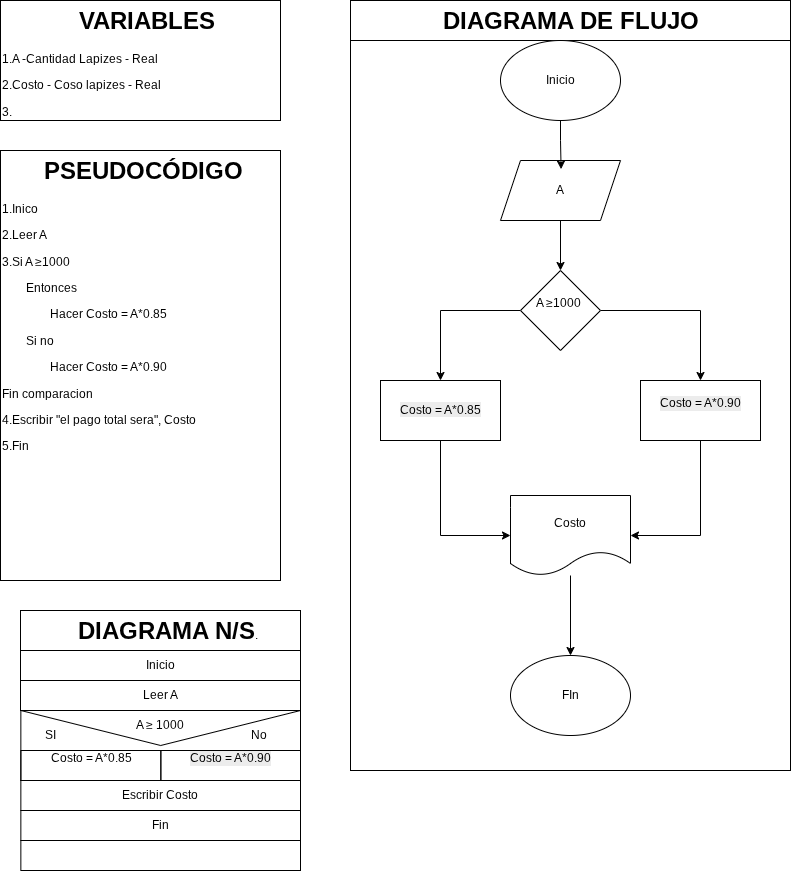

The diagram above was exported from draw.io. Its source (the exported page's mxGraphModel, read from the mxfile embedded in the PNG):
<mxGraphModel dx="1154" dy="616" grid="1" gridSize="10" guides="1" tooltips="1" connect="1" arrows="1" fold="1" page="1" pageScale="1" pageWidth="827" pageHeight="1169" math="0" shadow="0">
  <root>
    <mxCell id="0" />
    <mxCell id="1" parent="0" />
    <mxCell id="k9jTgIYDjOC77zluV-Ur-1" parent="1" style="shape=message;html=1;html=1;outlineConnect=0;labelPosition=center;verticalLabelPosition=bottom;align=center;verticalAlign=top;rotation=0;fillColor=none;" value="" vertex="1">
      <mxGeometry height="70" width="279.65" x="30.35" y="720" as="geometry" />
    </mxCell>
    <mxCell id="k9jTgIYDjOC77zluV-Ur-2" parent="1" style="text;html=1;whiteSpace=wrap;overflow=hidden;rounded=0;perimeterSpacing=1;strokeColor=default;" value="&lt;h1 style=&quot;text-align: center; margin-top: 0px;&quot;&gt;&amp;nbsp; &amp;nbsp; &amp;nbsp; PSEUDOCÓDIGO&lt;/h1&gt;&lt;p&gt;1.Inico&lt;/p&gt;&lt;p&gt;2.Leer A&lt;/p&gt;&lt;p&gt;3.Si A&amp;nbsp;≥1000&amp;nbsp;&lt;/p&gt;&lt;p&gt;&lt;span style=&quot;white-space: pre;&quot;&gt;&#09;&lt;/span&gt;Entonces&lt;br&gt;&lt;/p&gt;&lt;p&gt;&lt;span style=&quot;white-space: pre;&quot;&gt;&#09;&lt;/span&gt;&lt;span style=&quot;white-space: pre;&quot;&gt;&#09;&lt;/span&gt;Hacer Costo = A*0.85&lt;br&gt;&lt;/p&gt;&lt;p&gt;&lt;span style=&quot;white-space: pre;&quot;&gt;&#09;&lt;/span&gt;Si no&lt;br&gt;&lt;/p&gt;&lt;p&gt;&lt;span style=&quot;white-space: pre;&quot;&gt;&#09;&lt;/span&gt;&lt;span style=&quot;white-space: pre;&quot;&gt;&#09;&lt;/span&gt;Hacer Costo = A*0.90&lt;br&gt;&lt;/p&gt;&lt;p&gt;Fin comparacion&lt;/p&gt;&lt;p&gt;4.Escribir &quot;el pago total sera&quot;, Costo&lt;/p&gt;&lt;p&gt;5.Fin&lt;/p&gt;&lt;p&gt;&lt;br&gt;&lt;/p&gt;" vertex="1">
      <mxGeometry height="430" width="280" x="10" y="160" as="geometry" />
    </mxCell>
    <mxCell id="k9jTgIYDjOC77zluV-Ur-3" parent="1" style="text;html=1;whiteSpace=wrap;overflow=hidden;rounded=0;perimeterSpacing=1;strokeColor=default;" value="&lt;h1 style=&quot;text-align: center; margin-top: 0px;&quot;&gt;&amp;nbsp; &amp;nbsp; &amp;nbsp; &amp;nbsp; &amp;nbsp; &amp;nbsp;VARIABLES&lt;/h1&gt;&lt;p&gt;1.A -Cantidad Lapizes - Real&lt;/p&gt;&lt;p&gt;2.Costo - Coso lapizes - Real&lt;/p&gt;&lt;p&gt;3.&lt;/p&gt;&lt;p&gt;4.&lt;/p&gt;&lt;p&gt;5.&lt;/p&gt;&lt;p&gt;&lt;br&gt;&lt;/p&gt;" vertex="1">
      <mxGeometry height="120" width="280" x="10" y="10" as="geometry" />
    </mxCell>
    <mxCell id="k9jTgIYDjOC77zluV-Ur-4" parent="1" style="text;html=1;whiteSpace=wrap;overflow=hidden;rounded=0;perimeterSpacing=1;strokeColor=default;" value="&lt;h1 style=&quot;text-align: center; margin-top: 0px;&quot;&gt;&amp;nbsp; &amp;nbsp; &amp;nbsp; &amp;nbsp; DIAGRAMA N/S&lt;span style=&quot;background-color: transparent; color: light-dark(rgb(0, 0, 0), rgb(255, 255, 255)); font-size: 12px; font-weight: normal; text-align: left;&quot;&gt;.&lt;/span&gt;&lt;/h1&gt;&lt;p&gt;&lt;br&gt;&lt;/p&gt;" vertex="1">
      <mxGeometry height="40" width="280" x="30" y="620" as="geometry" />
    </mxCell>
    <mxCell id="k9jTgIYDjOC77zluV-Ur-5" parent="1" style="rounded=0;whiteSpace=wrap;html=1;fillColor=none;" value="Inicio" vertex="1">
      <mxGeometry height="30" width="280" x="30" y="660" as="geometry" />
    </mxCell>
    <mxCell id="k9jTgIYDjOC77zluV-Ur-6" parent="1" style="rounded=0;whiteSpace=wrap;html=1;fillColor=none;movable=0;resizable=0;rotatable=0;deletable=0;editable=0;locked=1;connectable=0;" value="" vertex="1">
      <mxGeometry height="30" width="280" x="30" y="690" as="geometry" />
    </mxCell>
    <mxCell id="k9jTgIYDjOC77zluV-Ur-7" parent="1" style="rounded=0;whiteSpace=wrap;html=1;fillColor=none;" value="Escribir Costo" vertex="1">
      <mxGeometry height="30" width="279.65" x="30.35" y="790" as="geometry" />
    </mxCell>
    <mxCell id="k9jTgIYDjOC77zluV-Ur-8" parent="1" style="rounded=0;whiteSpace=wrap;html=1;fillColor=none;" value="Fin" vertex="1">
      <mxGeometry height="30" width="279.65" x="30.35" y="820" as="geometry" />
    </mxCell>
    <mxCell id="k9jTgIYDjOC77zluV-Ur-9" parent="1" style="rounded=0;whiteSpace=wrap;html=1;fillColor=none;" value="" vertex="1">
      <mxGeometry height="30" width="279.65" x="30.35" y="850" as="geometry" />
    </mxCell>
    <mxCell id="k9jTgIYDjOC77zluV-Ur-10" parent="1" style="rounded=0;whiteSpace=wrap;html=1;fillColor=none;" value="&lt;p style=&quot;text-align: left;&quot;&gt;&amp;nbsp;Costo = A*0.85&lt;br&gt;&lt;/p&gt;&lt;div&gt;&lt;br&gt;&lt;/div&gt;" vertex="1">
      <mxGeometry height="30" width="140" x="30.350000000000023" y="760" as="geometry" />
    </mxCell>
    <mxCell id="k9jTgIYDjOC77zluV-Ur-11" parent="1" style="rounded=0;whiteSpace=wrap;html=1;fillColor=none;fontStyle=1" value="&lt;p style=&quot;forced-color-adjust: none; color: rgb(0, 0, 0); font-family: Helvetica; font-size: 12px; font-style: normal; font-variant-ligatures: normal; font-variant-caps: normal; font-weight: 400; letter-spacing: normal; orphans: 2; text-align: left; text-indent: 0px; text-transform: none; widows: 2; word-spacing: 0px; -webkit-text-stroke-width: 0px; white-space: normal; background-color: rgb(236, 236, 236); text-decoration-thickness: initial; text-decoration-style: initial; text-decoration-color: initial;&quot;&gt;Costo = A*0.90&lt;br style=&quot;forced-color-adjust: none;&quot;&gt;&lt;/p&gt;&lt;br class=&quot;Apple-interchange-newline&quot;&gt;" vertex="1">
      <mxGeometry height="30" width="139.65" x="170.35" y="760" as="geometry" />
    </mxCell>
    <mxCell id="k9jTgIYDjOC77zluV-Ur-12" parent="1" style="text;html=1;whiteSpace=wrap;strokeColor=none;fillColor=none;align=center;verticalAlign=middle;rounded=0;autosize=1;resizable=0;" value="A&amp;nbsp;≥ 1000" vertex="1">
      <mxGeometry height="30" width="70" x="135" y="720" as="geometry" />
    </mxCell>
    <mxCell id="k9jTgIYDjOC77zluV-Ur-13" parent="1" style="text;html=1;whiteSpace=wrap;overflow=hidden;rounded=0;perimeterSpacing=1;strokeColor=default;" value="&lt;h1 style=&quot;text-align: center; margin-top: 0px;&quot;&gt;&amp;nbsp; &amp;nbsp; &amp;nbsp; &amp;nbsp; &amp;nbsp; &amp;nbsp; &amp;nbsp;DIAGRAMA DE FLUJO&lt;/h1&gt;&lt;p&gt;&lt;br&gt;&lt;/p&gt;" vertex="1">
      <mxGeometry height="40" width="440" x="360" y="10" as="geometry" />
    </mxCell>
    <mxCell id="k9jTgIYDjOC77zluV-Ur-14" parent="1" style="rounded=0;whiteSpace=wrap;html=1;fillColor=none;" value="" vertex="1">
      <mxGeometry height="730" width="440" x="360" y="50" as="geometry" />
    </mxCell>
    <mxCell id="k9jTgIYDjOC77zluV-Ur-15" parent="1" style="text;html=1;whiteSpace=wrap;strokeColor=none;fillColor=none;align=center;verticalAlign=middle;rounded=0;" value="Leer A" vertex="1">
      <mxGeometry height="30" width="60" x="140" y="690" as="geometry" />
    </mxCell>
    <mxCell id="k9jTgIYDjOC77zluV-Ur-16" parent="1" style="text;html=1;whiteSpace=wrap;strokeColor=none;fillColor=none;align=center;verticalAlign=middle;rounded=0;" value="SI" vertex="1">
      <mxGeometry height="30" width="60" x="30.349999999999994" y="730" as="geometry" />
    </mxCell>
    <mxCell id="k9jTgIYDjOC77zluV-Ur-17" parent="1" style="text;html=1;whiteSpace=wrap;strokeColor=none;fillColor=none;align=center;verticalAlign=middle;rounded=0;" value="No&amp;nbsp;" vertex="1">
      <mxGeometry height="30" width="60" x="240" y="730" as="geometry" />
    </mxCell>
    <mxCell id="k9jTgIYDjOC77zluV-Ur-35" edge="1" parent="1" source="k9jTgIYDjOC77zluV-Ur-20" style="edgeStyle=orthogonalEdgeStyle;rounded=0;orthogonalLoop=1;jettySize=auto;html=1;" target="k9jTgIYDjOC77zluV-Ur-21">
      <mxGeometry relative="1" as="geometry" />
    </mxCell>
    <mxCell id="k9jTgIYDjOC77zluV-Ur-20" parent="1" style="shape=parallelogram;perimeter=parallelogramPerimeter;whiteSpace=wrap;html=1;fixedSize=1;" value="A" vertex="1">
      <mxGeometry height="60" width="120" x="510" y="170" as="geometry" />
    </mxCell>
    <mxCell id="k9jTgIYDjOC77zluV-Ur-28" edge="1" parent="1" source="k9jTgIYDjOC77zluV-Ur-21" style="edgeStyle=orthogonalEdgeStyle;rounded=0;orthogonalLoop=1;jettySize=auto;html=1;entryX=0.5;entryY=0;entryDx=0;entryDy=0;" target="k9jTgIYDjOC77zluV-Ur-22">
      <mxGeometry relative="1" as="geometry" />
    </mxCell>
    <mxCell id="k9jTgIYDjOC77zluV-Ur-29" edge="1" parent="1" source="k9jTgIYDjOC77zluV-Ur-21" style="edgeStyle=orthogonalEdgeStyle;rounded=0;orthogonalLoop=1;jettySize=auto;html=1;entryX=0.5;entryY=0;entryDx=0;entryDy=0;" target="k9jTgIYDjOC77zluV-Ur-23">
      <mxGeometry relative="1" as="geometry" />
    </mxCell>
    <mxCell id="k9jTgIYDjOC77zluV-Ur-21" parent="1" style="rhombus;whiteSpace=wrap;html=1;" value="&lt;p style=&quot;text-align: left;&quot;&gt;A ≥1000&amp;nbsp;&lt;/p&gt;&lt;div&gt;&lt;br&gt;&lt;/div&gt;" vertex="1">
      <mxGeometry height="80" width="80" x="530" y="280" as="geometry" />
    </mxCell>
    <mxCell id="k9jTgIYDjOC77zluV-Ur-30" edge="1" parent="1" source="k9jTgIYDjOC77zluV-Ur-22" style="edgeStyle=orthogonalEdgeStyle;rounded=0;orthogonalLoop=1;jettySize=auto;html=1;entryX=0;entryY=0.5;entryDx=0;entryDy=0;exitX=0.5;exitY=1;exitDx=0;exitDy=0;" target="k9jTgIYDjOC77zluV-Ur-24">
      <mxGeometry relative="1" as="geometry" />
    </mxCell>
    <mxCell id="k9jTgIYDjOC77zluV-Ur-22" parent="1" style="rounded=0;whiteSpace=wrap;html=1;" value="&lt;span style=&quot;color: rgb(0, 0, 0); font-family: Helvetica; font-size: 12px; font-style: normal; font-variant-ligatures: normal; font-variant-caps: normal; font-weight: 400; letter-spacing: normal; orphans: 2; text-align: left; text-indent: 0px; text-transform: none; widows: 2; word-spacing: 0px; -webkit-text-stroke-width: 0px; white-space: normal; background-color: rgb(236, 236, 236); text-decoration-thickness: initial; text-decoration-style: initial; text-decoration-color: initial; display: inline !important; float: none;&quot;&gt;Costo = A*0.85&lt;/span&gt;" vertex="1">
      <mxGeometry height="60" width="120" x="390" y="390" as="geometry" />
    </mxCell>
    <mxCell id="k9jTgIYDjOC77zluV-Ur-31" edge="1" parent="1" source="k9jTgIYDjOC77zluV-Ur-23" style="edgeStyle=orthogonalEdgeStyle;rounded=0;orthogonalLoop=1;jettySize=auto;html=1;entryX=1;entryY=0.5;entryDx=0;entryDy=0;exitX=0.5;exitY=1;exitDx=0;exitDy=0;" target="k9jTgIYDjOC77zluV-Ur-24">
      <mxGeometry relative="1" as="geometry" />
    </mxCell>
    <mxCell id="k9jTgIYDjOC77zluV-Ur-23" parent="1" style="rounded=0;whiteSpace=wrap;html=1;" value="&lt;p style=&quot;forced-color-adjust: none; color: rgb(0, 0, 0); font-family: Helvetica; font-size: 12px; font-style: normal; font-variant-ligatures: normal; font-variant-caps: normal; font-weight: 400; letter-spacing: normal; orphans: 2; text-align: left; text-indent: 0px; text-transform: none; widows: 2; word-spacing: 0px; -webkit-text-stroke-width: 0px; white-space: normal; background-color: rgb(236, 236, 236); text-decoration-thickness: initial; text-decoration-style: initial; text-decoration-color: initial;&quot;&gt;Costo = A*0.90&lt;br style=&quot;forced-color-adjust: none;&quot;&gt;&lt;/p&gt;&lt;br class=&quot;Apple-interchange-newline&quot;&gt;" vertex="1">
      <mxGeometry height="60" width="120" x="650" y="390" as="geometry" />
    </mxCell>
    <mxCell id="k9jTgIYDjOC77zluV-Ur-32" edge="1" parent="1" source="k9jTgIYDjOC77zluV-Ur-24" style="edgeStyle=orthogonalEdgeStyle;rounded=0;orthogonalLoop=1;jettySize=auto;html=1;entryX=0.5;entryY=0;entryDx=0;entryDy=0;" target="k9jTgIYDjOC77zluV-Ur-26">
      <mxGeometry relative="1" as="geometry" />
    </mxCell>
    <mxCell id="k9jTgIYDjOC77zluV-Ur-24" parent="1" style="shape=document;whiteSpace=wrap;html=1;boundedLbl=1;" value="Costo" vertex="1">
      <mxGeometry height="80" width="120" x="520" y="505" as="geometry" />
    </mxCell>
    <mxCell id="k9jTgIYDjOC77zluV-Ur-26" parent="1" style="ellipse;whiteSpace=wrap;html=1;" value="FIn" vertex="1">
      <mxGeometry height="80" width="120" x="520" y="665" as="geometry" />
    </mxCell>
    <mxCell id="k9jTgIYDjOC77zluV-Ur-27" parent="1" style="ellipse;whiteSpace=wrap;html=1;" value="Inicio" vertex="1">
      <mxGeometry height="80" width="120" x="510" y="50" as="geometry" />
    </mxCell>
    <mxCell id="k9jTgIYDjOC77zluV-Ur-36" edge="1" parent="1" source="k9jTgIYDjOC77zluV-Ur-27" style="edgeStyle=orthogonalEdgeStyle;rounded=0;orthogonalLoop=1;jettySize=auto;html=1;entryX=0.505;entryY=0.144;entryDx=0;entryDy=0;entryPerimeter=0;" target="k9jTgIYDjOC77zluV-Ur-20">
      <mxGeometry relative="1" as="geometry" />
    </mxCell>
  </root>
</mxGraphModel>